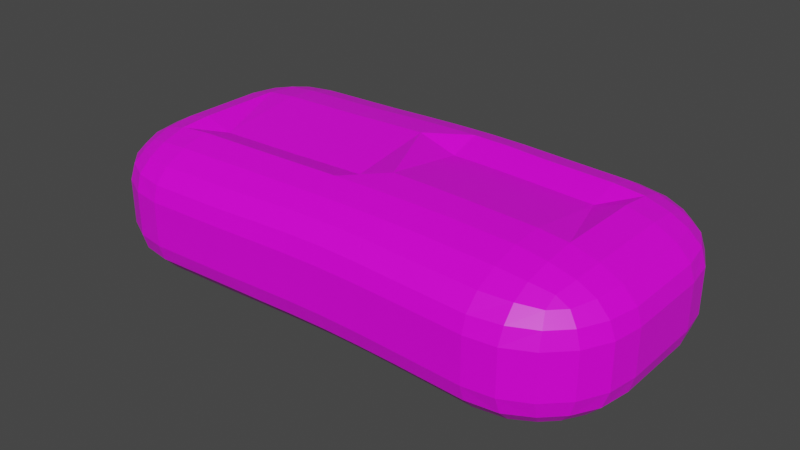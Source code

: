 # Source: brod.blend  (saved by Blender 2.93.20; exported with 4.5.12 LTS)
import bpy
from mathutils import Matrix  # noqa: F401  (used for matrix-valued properties, if any)

bpy.ops.wm.read_factory_settings(use_empty=True)
scene = bpy.context.scene
scene.name = 'Scene'

# ---- collections
col_collection = bpy.data.collections.new('Collection'); scene.collection.children.link(col_collection)

# ---- images (referenced by path relative to the original .blend; pixels are not part of the script)
import os
ASSET_DIR = os.environ.get("B2B_ASSET_DIR", "")  # directory of the original .blend (textures are referenced by path, not embedded)
HERE = os.path.dirname(os.path.abspath(__file__))  # packed textures are extracted next to this script under _unpacked/

def load_image(name, relpath, width, height, colorspace="sRGB"):
    """Load a texture the original file referenced (path relative to the .blend, or extracted next to this script)."""
    p = next((c for c in (os.path.join(HERE, relpath), os.path.join(ASSET_DIR, relpath)) if relpath and os.path.exists(c)), "")
    if p:
        img = bpy.data.images.load(p, check_existing=True)
        img.name = name
    else:  # same state as the original file: an image datablock whose file is absent (Cycles renders it pink)
        img = bpy.data.images.new(name, width, height)
        img.source = "FILE"
        img.filepath = "//" + (relpath or name)
    img.colorspace_settings.name = colorspace
    return img
img_brod = load_image('brod', 'textures/brod.png', 1024, 1024, 'sRGB')

# ---- materials (node trees are filled in below, after node groups)
mat_brod = bpy.data.materials.new('brod')
mat_brod.alpha_threshold = 0.0
mat_brod.use_transparent_shadow = False
mat_brod.line_color = (0.0, 0.0, 0.0, 1.0)

# ---- material node trees
mat_brod.use_nodes = True; mat_brod.node_tree.nodes.clear()
_N = mat_brod.node_tree.nodes; _L = mat_brod.node_tree.links
n0 = _N.new('ShaderNodeOutputMaterial'); n0.name = 'Material Output'; n0.location = (300, 300)
n1 = _N.new('ShaderNodeBsdfPrincipled'); n1.name = 'Principled BSDF'; n1.location = (10, 300)
n1.distribution = 'GGX'
n1.subsurface_method = 'BURLEY'
n1.inputs[2].default_value = 0.4
n1.inputs[3].default_value = 1.45
n1.inputs[27].default_value = (0.0, 0.0, 0.0, 1.0)
n1.inputs[28].default_value = 1.0
n2 = _N.new('ShaderNodeTexImage'); n2.name = 'Image Texture'; n2.location = (-280, 280)
n2.image = img_brod
_L.new(n1.outputs[0], n0.inputs[0])
_L.new(n2.outputs[0], n1.inputs[0])
n0.is_active_output = True

# ---- world
world_world = bpy.data.worlds.new('World'); scene.world = world_world
world_world.use_nodes = True; world_world.node_tree.nodes.clear()
_N = world_world.node_tree.nodes; _L = world_world.node_tree.links
n0 = _N.new('ShaderNodeOutputWorld'); n0.name = 'World Output'; n0.location = (300, 300)
n1 = _N.new('ShaderNodeBackground'); n1.name = 'Background'; n1.location = (10, 300)
n1.inputs[0].default_value = (0.05088, 0.05088, 0.05088, 1.0)
_L.new(n1.outputs[0], n0.inputs[0])
n0.is_active_output = True
world_world.color = (0.05088, 0.05088, 0.05088)
world_world.use_sun_shadow = False
world_world.sun_shadow_jitter_overblur = 0.0

# ---- meshes
me_cube = bpy.data.meshes.new('Cube')
me_cube.from_pydata([(1.699, 1.021, 0.1803), (0.3106, 1.012, 0.1746), (0.3106, 0.3191, 0.5415), (1.699, 0.3275, 0.4567), (1.424, 1.028, 0.1849), (1.148, 1.03, 0.1868), (1.699, 0.9867, 0.2937), (1.424, 0.9908, 0.3027), (1.148, 0.9924, 0.3066), (1.699, 0.8883, 0.3959), (1.424, 0.8909, 0.4037), (1.148, 0.8922, 0.4067), (0.3106, 0.9751, 0.2875), (0.3106, 0.8781, 0.3895), (0.5905, 1.021, 0.1803), (0.5905, 0.9838, 0.2982), (0.5905, 0.8843, 0.3988), (0.8698, 1.028, 0.1849), (0.8698, 0.9895, 0.3047), (0.8698, 0.8893, 0.4048), (0.5905, 0.3275, 0.5472), (0.8698, 0.3345, 0.5518), (0.3106, 0.5333, 0.5235), (0.5905, 0.5501, 0.5278), (0.8698, 0.5608, 0.5317), (0.3106, 0.7263, 0.4715), (0.5905, 0.7408, 0.4749), (0.8698, 0.7497, 0.4787), (1.699, 0.5408, 0.5253), (1.699, 0.7336, 0.4762), (1.424, 0.3345, 0.4613), (1.424, 0.5572, 0.5315), (1.424, 0.7472, 0.4797), (1.148, 0.3373, 0.4632), (1.148, 0.5636, 0.5332), (1.148, 0.7526, 0.4806), (0.3106, 0.3191, -0.5174), (0.3106, 1.012, -0.1505), (1.699, 1.021, -0.1448), (1.699, 0.3275, -0.5117), (0.3106, 0.5323, -0.4978), (0.3106, 0.7251, -0.4464), (0.5905, 0.3275, -0.5117), (0.5905, 0.5503, -0.4922), (0.5905, 0.7403, -0.4395), (0.8698, 0.3345, -0.5071), (0.8698, 0.5608, -0.487), (0.8698, 0.7497, -0.4339), (0.5905, 1.021, -0.1448), (0.8698, 1.028, -0.1401), (0.3106, 0.9782, -0.2639), (0.5905, 0.9839, -0.2626), (0.8698, 0.9895, -0.2599), (0.3106, 0.8798, -0.3661), (0.5905, 0.8839, -0.3635), (0.8698, 0.8893, -0.36), (1.699, 0.9836, -0.2577), (1.699, 0.8866, -0.3598), (1.424, 1.028, -0.1401), (1.424, 0.9907, -0.258), (1.424, 0.8912, -0.3587), (1.148, 1.03, -0.1382), (1.148, 0.9924, -0.258), (1.148, 0.8922, -0.3581), (1.424, 0.3345, -0.5071), (1.148, 0.3373, -0.5052), (1.699, 0.5417, -0.4937), (1.424, 0.557, -0.4876), (1.148, 0.5636, -0.485), (1.699, 0.7348, -0.4417), (1.424, 0.7477, -0.4347), (1.148, 0.7526, -0.432), (1.699, -0.9794, 0.1803), (1.699, -0.2864, 0.5472), (0.3106, -0.2949, 0.451), (0.3106, -0.9879, 0.1746), (1.699, -0.9424, 0.2932), (1.699, -0.8454, 0.3952), (1.424, -0.9725, 0.1849), (1.424, -0.9357, 0.3028), (1.424, -0.8362, 0.4034), (1.148, -0.9696, 0.1868), (1.148, -0.9317, 0.3066), (1.148, -0.8314, 0.4067), (1.424, -0.2794, 0.5518), (1.148, -0.2766, 0.5538), (1.699, -0.5006, 0.5292), (1.424, -0.502, 0.5324), (1.148, -0.5029, 0.5336), (1.699, -0.6937, 0.4772), (1.424, -0.6926, 0.4795), (1.148, -0.6919, 0.4806), (0.3106, -0.5081, 0.5196), (0.3106, -0.7009, 0.4705), (0.5905, -0.2864, 0.4567), (0.5905, -0.5091, 0.5269), (0.5905, -0.6991, 0.475), (0.8698, -0.2794, 0.4613), (0.8698, -0.5057, 0.5313), (0.8698, -0.6947, 0.4787), (0.5905, -0.9794, 0.1803), (0.8698, -0.9725, 0.1849), (0.3106, -0.954, 0.288), (0.5905, -0.9427, 0.2981), (0.8698, -0.9345, 0.3047), (0.3106, -0.8556, 0.3902), (0.5905, -0.8428, 0.399), (0.8698, -0.8343, 0.4048), (1.699, -0.9794, -0.1448), (0.3106, -0.9879, -0.1505), (0.3106, -0.2949, -0.5174), (1.699, -0.2864, -0.5117), (1.424, -0.9725, -0.1401), (1.148, -0.9696, -0.1382), (1.699, -0.9455, -0.2582), (1.424, -0.9358, -0.2579), (1.148, -0.9317, -0.258), (1.699, -0.8471, -0.3604), (1.424, -0.8358, -0.3589), (1.148, -0.8314, -0.3581), (0.3106, -0.9509, -0.2634), (0.3106, -0.8539, -0.3654), (0.5905, -0.9794, -0.1448), (0.5905, -0.9426, -0.2627), (0.5905, -0.8431, -0.3633), (0.8698, -0.9725, -0.1401), (0.8698, -0.9345, -0.2599), (0.8698, -0.8343, -0.36), (0.5905, -0.2864, -0.5117), (0.8698, -0.2794, -0.5071), (0.3106, -0.5091, -0.4994), (0.5905, -0.5089, -0.4923), (0.8698, -0.5057, -0.487), (0.3106, -0.7021, -0.4474), (0.5905, -0.6996, -0.4394), (0.8698, -0.6947, -0.4339), (1.699, -0.4996, -0.4921), (1.699, -0.6924, -0.4407), (1.424, -0.2794, -0.5071), (1.424, -0.5022, -0.4876), (1.424, -0.6922, -0.4349), (1.148, -0.2766, -0.5052), (1.148, -0.5029, -0.485), (1.148, -0.6919, -0.432), (-0.3069, 1.0, 0.1665), (-1.0, 0.307, 0.1665), (-0.3069, 0.307, 0.5334), (-0.5212, 0.9661, 0.1665), (-0.7142, 0.8677, 0.1665), (-0.3069, 0.9661, 0.2799), (-0.5281, 0.9259, 0.2829), (-0.7049, 0.833, 0.2791), (-0.3069, 0.8677, 0.3821), (-0.5202, 0.8325, 0.3773), (-0.6737, 0.7667, 0.3606), (-0.9661, 0.307, 0.2799), (-0.8677, 0.307, 0.3821), (-0.9661, 0.5212, 0.1665), (-0.9259, 0.5268, 0.2835), (-0.833, 0.5197, 0.3771), (-0.8677, 0.7142, 0.1665), (-0.8325, 0.7052, 0.2794), (-0.7667, 0.6737, 0.3606), (-0.3069, 0.5212, 0.5154), (-0.3069, 0.7143, 0.4633), (-0.5212, 0.307, 0.5154), (-0.5268, 0.5281, 0.4941), (-0.5197, 0.7049, 0.445), (-0.7142, 0.307, 0.4633), (-0.7052, 0.5202, 0.4447), (-0.6737, 0.6737, 0.4099), (-1.0, 0.307, -0.1586), (-0.3069, 1.0, -0.1586), (-0.3069, 0.307, -0.5255), (-0.9661, 0.5212, -0.1586), (-0.8677, 0.7142, -0.1586), (-0.9661, 0.307, -0.272), (-0.9259, 0.5281, -0.275), (-0.833, 0.7049, -0.2712), (-0.8677, 0.307, -0.3742), (-0.8325, 0.5202, -0.3694), (-0.7667, 0.6737, -0.3527), (-0.3069, 0.9661, -0.272), (-0.3069, 0.8677, -0.3742), (-0.5212, 0.9661, -0.1586), (-0.5268, 0.9259, -0.2757), (-0.5197, 0.833, -0.3693), (-0.7142, 0.8677, -0.1586), (-0.7052, 0.8325, -0.2715), (-0.6737, 0.7667, -0.3527), (-0.5212, 0.307, -0.5076), (-0.7142, 0.307, -0.4555), (-0.3069, 0.5212, -0.5075), (-0.5281, 0.5268, -0.4863), (-0.7049, 0.5197, -0.4371), (-0.3069, 0.7143, -0.4555), (-0.5202, 0.7052, -0.4368), (-0.6737, 0.6737, -0.402), (-1.0, -0.307, 0.1665), (-0.3069, -1.0, 0.1665), (-0.3069, -0.3069, 0.4429), (-0.9661, -0.5212, 0.1665), (-0.8677, -0.7142, 0.1665), (-0.9661, -0.307, 0.2799), (-0.9259, -0.5281, 0.2829), (-0.833, -0.7049, 0.2791), (-0.8677, -0.307, 0.3821), (-0.8325, -0.5202, 0.3773), (-0.7667, -0.6737, 0.3606), (-0.3069, -0.9661, 0.2799), (-0.3069, -0.8677, 0.3821), (-0.5212, -0.9661, 0.1665), (-0.5268, -0.9259, 0.2835), (-0.5197, -0.833, 0.3771), (-0.7142, -0.8677, 0.1665), (-0.7052, -0.8325, 0.2794), (-0.6737, -0.7667, 0.3606), (-0.5212, -0.307, 0.5132), (-0.7142, -0.307, 0.4633), (-0.3069, -0.5211, 0.5132), (-0.5281, -0.5268, 0.4941), (-0.7049, -0.5197, 0.445), (-0.3069, -0.7142, 0.4633), (-0.5202, -0.7052, 0.4447), (-0.6737, -0.6737, 0.4099), (-0.3069, -0.3069, -0.5255), (-0.3069, -1.0, -0.1586), (-1.0, -0.307, -0.1586), (-0.3069, -0.5211, -0.5075), (-0.3069, -0.7142, -0.4555), (-0.5212, -0.307, -0.5076), (-0.5268, -0.5281, -0.4863), (-0.5197, -0.7049, -0.4371), (-0.7142, -0.307, -0.4555), (-0.7052, -0.5202, -0.4368), (-0.6737, -0.6737, -0.402), (-0.5212, -0.9661, -0.1586), (-0.7142, -0.8677, -0.1586), (-0.3069, -0.9661, -0.272), (-0.5281, -0.9259, -0.275), (-0.7049, -0.833, -0.2712), (-0.3069, -0.8677, -0.3742), (-0.5202, -0.8325, -0.3694), (-0.6737, -0.7667, -0.3527), (-0.9661, -0.307, -0.272), (-0.8677, -0.307, -0.3742), (-0.9661, -0.5212, -0.1586), (-0.9259, -0.5268, -0.2757), (-0.833, -0.5197, -0.3693), (-0.8677, -0.7142, -0.1586), (-0.8325, -0.7052, -0.2715), (-0.7667, -0.6737, -0.3527), (2.219, 1.005, 0.1699), (2.219, 0.3122, 0.4464), (2.91, 0.307, 0.1665), (2.219, 0.9713, 0.2834), (2.219, 0.8729, 0.3856), (2.432, 0.9672, 0.1672), (2.437, 0.927, 0.2842), (2.43, 0.8342, 0.3779), (2.624, 0.8677, 0.1665), (2.615, 0.8325, 0.2794), (2.584, 0.7667, 0.3606), (2.432, 0.3081, 0.5139), (2.624, 0.307, 0.4633), (2.219, 0.5264, 0.5167), (2.438, 0.5279, 0.4949), (2.615, 0.5197, 0.445), (2.219, 0.7195, 0.4668), (2.431, 0.7064, 0.4455), (2.584, 0.6737, 0.4099), (2.876, 0.5212, 0.1665), (2.778, 0.7142, 0.1665), (2.876, 0.307, 0.2799), (2.836, 0.5281, 0.2829), (2.743, 0.7049, 0.2791), (2.778, 0.307, 0.3821), (2.743, 0.5202, 0.3773), (2.677, 0.6737, 0.3606), (2.219, 1.005, -0.1551), (2.91, 0.307, -0.1586), (2.219, 0.3122, -0.522), (2.432, 0.9672, -0.1578), (2.624, 0.8677, -0.1586), (2.219, 0.9713, -0.2685), (2.438, 0.9269, -0.2743), (2.615, 0.833, -0.2712), (2.219, 0.8729, -0.3707), (2.431, 0.8337, -0.3687), (2.584, 0.7667, -0.3527), (2.876, 0.307, -0.272), (2.778, 0.307, -0.3742), (2.876, 0.5212, -0.1586), (2.836, 0.5268, -0.2757), (2.743, 0.5197, -0.3693), (2.778, 0.7142, -0.1586), (2.743, 0.7052, -0.2715), (2.677, 0.6737, -0.3527), (2.219, 0.5264, -0.5041), (2.219, 0.7195, -0.452), (2.432, 0.3081, -0.5068), (2.437, 0.5291, -0.4856), (2.43, 0.706, -0.4363), (2.624, 0.307, -0.4555), (2.615, 0.5202, -0.4368), (2.584, 0.6737, -0.402), (2.219, -0.9948, 0.1699), (2.91, -0.307, 0.1665), (2.219, -0.3017, 0.5369), (2.432, -0.9649, 0.1672), (2.624, -0.8677, 0.1665), (2.219, -0.9609, 0.2834), (2.438, -0.9248, 0.2836), (2.615, -0.833, 0.2791), (2.219, -0.8625, 0.3856), (2.431, -0.8314, 0.3781), (2.584, -0.7667, 0.3606), (2.876, -0.307, 0.2799), (2.778, -0.307, 0.3821), (2.876, -0.5212, 0.1665), (2.836, -0.5268, 0.2835), (2.743, -0.5197, 0.3771), (2.778, -0.7142, 0.1665), (2.743, -0.7052, 0.2794), (2.677, -0.6737, 0.3606), (2.219, -0.5159, 0.5189), (2.219, -0.709, 0.4668), (2.432, -0.3058, 0.5162), (2.437, -0.527, 0.4949), (2.43, -0.7037, 0.4458), (2.624, -0.307, 0.4633), (2.615, -0.5202, 0.4447), (2.584, -0.6736, 0.4099), (2.219, -0.9948, -0.1551), (2.219, -0.3017, -0.522), (2.91, -0.307, -0.1586), (2.219, -0.9609, -0.2685), (2.219, -0.8625, -0.3707), (2.432, -0.9649, -0.1578), (2.437, -0.9248, -0.2749), (2.43, -0.8318, -0.3685), (2.624, -0.8677, -0.1586), (2.615, -0.8325, -0.2715), (2.584, -0.7667, -0.3527), (2.432, -0.3058, -0.5068), (2.624, -0.307, -0.4555), (2.219, -0.5159, -0.5041), (2.438, -0.5258, -0.4856), (2.615, -0.5197, -0.4371), (2.219, -0.709, -0.452), (2.431, -0.7041, -0.4361), (2.584, -0.6736, -0.402), (2.876, -0.5212, -0.1586), (2.778, -0.7142, -0.1586), (2.876, -0.307, -0.272), (2.836, -0.5281, -0.275), (2.743, -0.7049, -0.2712), (2.778, -0.307, -0.3742), (2.743, -0.5202, -0.3694), (2.677, -0.6737, -0.3527)], [], [(173, 36, 110, 225), (227, 198, 145, 171), (280, 254, 307, 335), (111, 39, 281, 334), (72, 108, 333, 306), (3, 73, 308, 253), (2, 146, 200, 74), (109, 75, 199, 226), (172, 144, 1, 37), (0, 4, 7, 6), (4, 5, 8, 7), (5, 17, 18, 8), (6, 7, 10, 9), (7, 8, 11, 10), (8, 18, 19, 11), (1, 12, 15, 14), (12, 13, 16, 15), (13, 25, 26, 16), (14, 15, 18, 17), (15, 16, 19, 18), (16, 26, 27, 19), (2, 20, 23, 22), (20, 21, 24, 23), (21, 33, 34, 24), (22, 23, 26, 25), (23, 24, 27, 26), (24, 34, 35, 27), (3, 28, 31, 30), (28, 29, 32, 31), (29, 9, 10, 32), (30, 31, 34, 33), (31, 32, 35, 34), (32, 10, 11, 35), (11, 19, 27, 35), (36, 40, 43, 42), (40, 41, 44, 43), (41, 53, 54, 44), (42, 43, 46, 45), (43, 44, 47, 46), (44, 54, 55, 47), (37, 48, 51, 50), (48, 49, 52, 51), (49, 61, 62, 52), (50, 51, 54, 53), (51, 52, 55, 54), (52, 62, 63, 55), (38, 56, 59, 58), (56, 57, 60, 59), (57, 69, 70, 60), (58, 59, 62, 61), (59, 60, 63, 62), (60, 70, 71, 63), (39, 64, 67, 66), (64, 65, 68, 67), (65, 45, 46, 68), (66, 67, 70, 69), (67, 68, 71, 70), (68, 46, 47, 71), (47, 55, 63, 71), (72, 76, 79, 78), (76, 77, 80, 79), (77, 89, 90, 80), (78, 79, 82, 81), (79, 80, 83, 82), (80, 90, 91, 83), (73, 84, 87, 86), (84, 85, 88, 87), (85, 97, 98, 88), (86, 87, 90, 89), (87, 88, 91, 90), (88, 98, 99, 91), (74, 92, 95, 94), (92, 93, 96, 95), (93, 105, 106, 96), (94, 95, 98, 97), (95, 96, 99, 98), (96, 106, 107, 99), (75, 100, 103, 102), (100, 101, 104, 103), (101, 81, 82, 104), (102, 103, 106, 105), (103, 104, 107, 106), (104, 82, 83, 107), (83, 91, 99, 107), (108, 112, 115, 114), (112, 113, 116, 115), (113, 125, 126, 116), (114, 115, 118, 117), (115, 116, 119, 118), (116, 126, 127, 119), (109, 120, 123, 122), (120, 121, 124, 123), (121, 133, 134, 124), (122, 123, 126, 125), (123, 124, 127, 126), (124, 134, 135, 127), (110, 128, 131, 130), (128, 129, 132, 131), (129, 141, 142, 132), (130, 131, 134, 133), (131, 132, 135, 134), (132, 142, 143, 135), (111, 136, 139, 138), (136, 137, 140, 139), (137, 117, 118, 140), (138, 139, 142, 141), (139, 140, 143, 142), (140, 118, 119, 143), (119, 127, 135, 143), (144, 147, 150, 149), (147, 148, 151, 150), (148, 160, 161, 151), (149, 150, 153, 152), (150, 151, 154, 153), (151, 161, 162, 154), (145, 155, 158, 157), (155, 156, 159, 158), (156, 168, 169, 159), (157, 158, 161, 160), (158, 159, 162, 161), (159, 169, 170, 162), (146, 163, 166, 165), (163, 164, 167, 166), (164, 152, 153, 167), (165, 166, 169, 168), (166, 167, 170, 169), (167, 153, 154, 170), (154, 162, 170), (171, 174, 177, 176), (174, 175, 178, 177), (175, 187, 188, 178), (176, 177, 180, 179), (177, 178, 181, 180), (178, 188, 189, 181), (172, 182, 185, 184), (182, 183, 186, 185), (183, 195, 196, 186), (184, 185, 188, 187), (185, 186, 189, 188), (186, 196, 197, 189), (173, 190, 193, 192), (190, 191, 194, 193), (191, 179, 180, 194), (192, 193, 196, 195), (193, 194, 197, 196), (194, 180, 181, 197), (181, 189, 197), (198, 201, 204, 203), (201, 202, 205, 204), (202, 214, 215, 205), (203, 204, 207, 206), (204, 205, 208, 207), (205, 215, 216, 208), (199, 209, 212, 211), (209, 210, 213, 212), (210, 222, 223, 213), (211, 212, 215, 214), (212, 213, 216, 215), (213, 223, 224, 216), (200, 217, 220, 219), (217, 218, 221, 220), (218, 206, 207, 221), (219, 220, 223, 222), (220, 221, 224, 223), (221, 207, 208, 224), (208, 216, 224), (225, 228, 231, 230), (228, 229, 232, 231), (229, 241, 242, 232), (230, 231, 234, 233), (231, 232, 235, 234), (232, 242, 243, 235), (226, 236, 239, 238), (236, 237, 240, 239), (237, 249, 250, 240), (238, 239, 242, 241), (239, 240, 243, 242), (240, 250, 251, 243), (227, 244, 247, 246), (244, 245, 248, 247), (245, 233, 234, 248), (246, 247, 250, 249), (247, 248, 251, 250), (248, 234, 235, 251), (235, 243, 251), (252, 255, 258, 257), (255, 256, 259, 258), (256, 268, 269, 259), (257, 258, 261, 260), (258, 259, 262, 261), (259, 269, 270, 262), (253, 263, 266, 265), (263, 264, 267, 266), (264, 276, 277, 267), (265, 266, 269, 268), (266, 267, 270, 269), (267, 277, 278, 270), (254, 271, 274, 273), (271, 272, 275, 274), (272, 260, 261, 275), (273, 274, 277, 276), (274, 275, 278, 277), (275, 261, 262, 278), (262, 270, 278), (279, 282, 285, 284), (282, 283, 286, 285), (283, 295, 296, 286), (284, 285, 288, 287), (285, 286, 289, 288), (286, 296, 297, 289), (280, 290, 293, 292), (290, 291, 294, 293), (291, 303, 304, 294), (292, 293, 296, 295), (293, 294, 297, 296), (294, 304, 305, 297), (281, 298, 301, 300), (298, 299, 302, 301), (299, 287, 288, 302), (300, 301, 304, 303), (301, 302, 305, 304), (302, 288, 289, 305), (289, 297, 305), (306, 309, 312, 311), (309, 310, 313, 312), (310, 322, 323, 313), (311, 312, 315, 314), (312, 313, 316, 315), (313, 323, 324, 316), (307, 317, 320, 319), (317, 318, 321, 320), (318, 330, 331, 321), (319, 320, 323, 322), (320, 321, 324, 323), (321, 331, 332, 324), (308, 325, 328, 327), (325, 326, 329, 328), (326, 314, 315, 329), (327, 328, 331, 330), (328, 329, 332, 331), (329, 315, 316, 332), (316, 324, 332), (333, 336, 339, 338), (336, 337, 340, 339), (337, 349, 350, 340), (338, 339, 342, 341), (339, 340, 343, 342), (340, 350, 351, 343), (334, 344, 347, 346), (344, 345, 348, 347), (345, 357, 358, 348), (346, 347, 350, 349), (347, 348, 351, 350), (348, 358, 359, 351), (335, 352, 355, 354), (352, 353, 356, 355), (353, 341, 342, 356), (354, 355, 358, 357), (355, 356, 359, 358), (356, 342, 343, 359), (343, 351, 359), (173, 225, 230, 190), (190, 230, 233, 191), (191, 233, 245, 179), (179, 245, 244, 176), (176, 244, 227, 171), (36, 173, 192, 40), (40, 192, 195, 41), (41, 195, 183, 53), (53, 183, 182, 50), (50, 182, 172, 37), (0, 38, 58, 4), (4, 58, 61, 5), (5, 61, 49, 17), (17, 49, 48, 14), (14, 48, 37, 1), (226, 199, 211, 236), (236, 211, 214, 237), (237, 214, 202, 249), (249, 202, 201, 246), (246, 201, 198, 227), (75, 109, 122, 100), (100, 122, 125, 101), (101, 125, 113, 81), (81, 113, 112, 78), (78, 112, 108, 72), (144, 172, 184, 147), (147, 184, 187, 148), (148, 187, 175, 160), (160, 175, 174, 157), (157, 174, 171, 145), (74, 200, 219, 92), (92, 219, 222, 93), (93, 222, 210, 105), (105, 210, 209, 102), (102, 209, 199, 75), (2, 74, 94, 20), (20, 94, 97, 21), (21, 97, 85, 33), (33, 85, 84, 30), (30, 84, 73, 3), (225, 110, 130, 228), (228, 130, 133, 229), (229, 133, 121, 241), (241, 121, 120, 238), (238, 120, 109, 226), (200, 146, 165, 217), (217, 165, 168, 218), (218, 168, 156, 206), (206, 156, 155, 203), (203, 155, 145, 198), (146, 2, 22, 163), (163, 22, 25, 164), (164, 25, 13, 152), (152, 13, 12, 149), (149, 12, 1, 144), (110, 36, 42, 128), (128, 42, 45, 129), (129, 45, 65, 141), (141, 65, 64, 138), (138, 64, 39, 111), (254, 280, 292, 271), (271, 292, 295, 272), (272, 295, 283, 260), (260, 283, 282, 257), (257, 282, 279, 252), (306, 333, 338, 309), (309, 338, 341, 310), (310, 341, 353, 322), (322, 353, 352, 319), (319, 352, 335, 307), (253, 308, 327, 263), (263, 327, 330, 264), (264, 330, 318, 276), (276, 318, 317, 273), (273, 317, 307, 254), (334, 281, 300, 344), (344, 300, 303, 345), (345, 303, 291, 357), (357, 291, 290, 354), (354, 290, 280, 335), (38, 279, 284, 56), (56, 284, 287, 57), (57, 287, 299, 69), (69, 299, 298, 66), (66, 298, 281, 39), (333, 108, 114, 336), (336, 114, 117, 337), (337, 117, 137, 349), (349, 137, 136, 346), (346, 136, 111, 334), (72, 306, 311, 76), (76, 311, 314, 77), (77, 314, 326, 89), (89, 326, 325, 86), (86, 325, 308, 73), (252, 0, 6, 255), (255, 6, 9, 256), (256, 9, 29, 268), (268, 29, 28, 265), (265, 28, 3, 253), (38, 0, 252, 279)])
_uv = me_cube.uv_layers.new(name='UVMap')
_uv.uv.foreach_set('vector', [0.3454, 0.6638, 0.4326, 0.6067, 0.3741, 0.5212, 0.287, 0.5783, 0.4358, 0.5072, 0.4667, 0.5524, 0.5522, 0.494, 0.5212, 0.4487, 0.5212, 0.4487, 0.5522, 0.494, 0.4667, 0.5524, 0.4358, 0.5072, 0.5683, 0.3902, 0.6267, 0.4757, 0.6975, 0.4241, 0.6391, 0.3386, 0.6128, 0.4553, 0.5819, 0.4101, 0.6532, 0.3592, 0.6841, 0.4045, 0.6267, 0.4757, 0.5683, 0.3902, 0.6391, 0.3386, 0.6975, 0.4241, 0.4326, 0.6067, 0.3454, 0.6638, 0.287, 0.5783, 0.3741, 0.5212, 0.388, 0.5415, 0.4189, 0.5867, 0.3322, 0.6444, 0.3013, 0.5991, 0.3013, 0.5991, 0.3322, 0.6444, 0.4189, 0.5867, 0.388, 0.5415, 0.6128, 0.4553, 0.575, 0.4822, 0.5862, 0.4986, 0.6236, 0.4711, 0.575, 0.4822, 0.5367, 0.5087, 0.5481, 0.5254, 0.5862, 0.4986, 0.5367, 0.5087, 0.4978, 0.5349, 0.5092, 0.5516, 0.5481, 0.5254, 0.6236, 0.4711, 0.5862, 0.4986, 0.5958, 0.5126, 0.6333, 0.4854, 0.5862, 0.4986, 0.5481, 0.5254, 0.5576, 0.5394, 0.5958, 0.5126, 0.6132, 0.6207, 0.5742, 0.6468, 0.5647, 0.6328, 0.6037, 0.6068, 0.4189, 0.5867, 0.4297, 0.6024, 0.4697, 0.5773, 0.4584, 0.5609, 0.4297, 0.6024, 0.4394, 0.6167, 0.4792, 0.5913, 0.4697, 0.5773, 0.4858, 0.6845, 0.4713, 0.6634, 0.5117, 0.6387, 0.5253, 0.6587, 0.4584, 0.5609, 0.4697, 0.5773, 0.5092, 0.5516, 0.4978, 0.5349, 0.4697, 0.5773, 0.4792, 0.5913, 0.5187, 0.5656, 0.5092, 0.5516, 0.5253, 0.6587, 0.5117, 0.6387, 0.5514, 0.6134, 0.5647, 0.6328, 0.4326, 0.6067, 0.4723, 0.5812, 0.4935, 0.6122, 0.453, 0.6365, 0.4723, 0.5812, 0.5119, 0.5556, 0.5334, 0.5871, 0.4935, 0.6122, 0.5119, 0.5556, 0.5509, 0.5295, 0.5724, 0.561, 0.5334, 0.5871, 0.453, 0.6365, 0.4935, 0.6122, 0.5117, 0.6387, 0.4713, 0.6634, 0.4935, 0.6122, 0.5334, 0.5871, 0.5514, 0.6134, 0.5117, 0.6387, 0.5334, 0.5871, 0.5724, 0.561, 0.5904, 0.5873, 0.5514, 0.6134, 0.6267, 0.4757, 0.647, 0.5054, 0.6103, 0.5338, 0.5891, 0.5028, 0.647, 0.5054, 0.6654, 0.5322, 0.6284, 0.5603, 0.6103, 0.5338, 0.6654, 0.5322, 0.6801, 0.5537, 0.642, 0.5803, 0.6284, 0.5603, 0.5891, 0.5028, 0.6103, 0.5338, 0.5724, 0.561, 0.5509, 0.5295, 0.6103, 0.5338, 0.6284, 0.5603, 0.5904, 0.5873, 0.5724, 0.561, 0.6284, 0.5603, 0.642, 0.5803, 0.6037, 0.6068, 0.5904, 0.5873, 0.6037, 0.6068, 0.5647, 0.6328, 0.5514, 0.6134, 0.5904, 0.5873, 0.4326, 0.6067, 0.4529, 0.6363, 0.4935, 0.6122, 0.4723, 0.5812, 0.4529, 0.6363, 0.4712, 0.6632, 0.5116, 0.6387, 0.4935, 0.6122, 0.4712, 0.6632, 0.4859, 0.6847, 0.5253, 0.6587, 0.5116, 0.6387, 0.4723, 0.5812, 0.4935, 0.6122, 0.5334, 0.5871, 0.5119, 0.5556, 0.4935, 0.6122, 0.5116, 0.6387, 0.5514, 0.6134, 0.5334, 0.5871, 0.5116, 0.6387, 0.5253, 0.6587, 0.5647, 0.6328, 0.5514, 0.6134, 0.388, 0.5415, 0.4275, 0.5156, 0.4163, 0.4992, 0.3772, 0.5257, 0.4275, 0.5156, 0.4668, 0.4897, 0.4554, 0.473, 0.4163, 0.4992, 0.4668, 0.4897, 0.5057, 0.4635, 0.4943, 0.4468, 0.4554, 0.473, 0.3772, 0.5257, 0.4163, 0.4992, 0.4067, 0.4852, 0.3675, 0.5115, 0.4163, 0.4992, 0.4554, 0.473, 0.4459, 0.4591, 0.4067, 0.4852, 0.5742, 0.6468, 0.6132, 0.6207, 0.6037, 0.6068, 0.5647, 0.6328, 0.5819, 0.4101, 0.5711, 0.3944, 0.5328, 0.4205, 0.544, 0.4369, 0.5711, 0.3944, 0.5614, 0.3802, 0.5232, 0.4065, 0.5328, 0.4205, 0.6799, 0.5535, 0.6655, 0.5324, 0.6284, 0.5603, 0.6421, 0.5803, 0.544, 0.4369, 0.5328, 0.4205, 0.4943, 0.4468, 0.5057, 0.4635, 0.5328, 0.4205, 0.5232, 0.4065, 0.4848, 0.4329, 0.4943, 0.4468, 0.6421, 0.5803, 0.6284, 0.5603, 0.5904, 0.5873, 0.6037, 0.6068, 0.6267, 0.4757, 0.5891, 0.5028, 0.6103, 0.5338, 0.6471, 0.5055, 0.5891, 0.5028, 0.5509, 0.5295, 0.5724, 0.561, 0.6103, 0.5338, 0.5509, 0.5295, 0.5119, 0.5556, 0.5334, 0.5871, 0.5724, 0.561, 0.6471, 0.5055, 0.6103, 0.5338, 0.6284, 0.5603, 0.6655, 0.5324, 0.6103, 0.5338, 0.5724, 0.561, 0.5904, 0.5873, 0.6284, 0.5603, 0.5724, 0.561, 0.5334, 0.5871, 0.5514, 0.6134, 0.5904, 0.5873, 0.5514, 0.6134, 0.5647, 0.6328, 0.6037, 0.6068, 0.5904, 0.5873, 0.6128, 0.4553, 0.6236, 0.4711, 0.5862, 0.4986, 0.575, 0.4822, 0.6236, 0.4711, 0.6333, 0.4853, 0.5958, 0.5126, 0.5862, 0.4986, 0.5151, 0.3124, 0.5295, 0.3335, 0.4913, 0.3598, 0.4777, 0.3398, 0.575, 0.4822, 0.5862, 0.4986, 0.5481, 0.5254, 0.5367, 0.5087, 0.5862, 0.4986, 0.5958, 0.5126, 0.5576, 0.5394, 0.5481, 0.5254, 0.4777, 0.3398, 0.4913, 0.3598, 0.4529, 0.3862, 0.4396, 0.3668, 0.5683, 0.3902, 0.5306, 0.4174, 0.5095, 0.3864, 0.5479, 0.3604, 0.5306, 0.4174, 0.4924, 0.4441, 0.4709, 0.4125, 0.5095, 0.3864, 0.4924, 0.4441, 0.4535, 0.4701, 0.4319, 0.4386, 0.4709, 0.4125, 0.5479, 0.3604, 0.5095, 0.3864, 0.4913, 0.3598, 0.5295, 0.3335, 0.5095, 0.3864, 0.4709, 0.4125, 0.4529, 0.3862, 0.4913, 0.3598, 0.4709, 0.4125, 0.4319, 0.4386, 0.4139, 0.4123, 0.4529, 0.3862, 0.3741, 0.5212, 0.3539, 0.4915, 0.3927, 0.4647, 0.4139, 0.4957, 0.3539, 0.4915, 0.3355, 0.4647, 0.3746, 0.4383, 0.3927, 0.4647, 0.3355, 0.4647, 0.3208, 0.4431, 0.361, 0.4183, 0.3746, 0.4383, 0.4139, 0.4957, 0.3927, 0.4647, 0.4319, 0.4386, 0.4535, 0.4701, 0.3927, 0.4647, 0.3746, 0.4383, 0.4139, 0.4123, 0.4319, 0.4386, 0.3746, 0.4383, 0.361, 0.4183, 0.4006, 0.3929, 0.4139, 0.4123, 0.4189, 0.5867, 0.4584, 0.5609, 0.4697, 0.5773, 0.4297, 0.6025, 0.4584, 0.5609, 0.4978, 0.5349, 0.5092, 0.5516, 0.4697, 0.5773, 0.4978, 0.5349, 0.5367, 0.5087, 0.5481, 0.5254, 0.5092, 0.5516, 0.4297, 0.6025, 0.4697, 0.5773, 0.4793, 0.5913, 0.4395, 0.6167, 0.4697, 0.5773, 0.5092, 0.5516, 0.5187, 0.5656, 0.4793, 0.5913, 0.3911, 0.3789, 0.4301, 0.3529, 0.4396, 0.3668, 0.4006, 0.3929, 0.4396, 0.3668, 0.4529, 0.3862, 0.4139, 0.4123, 0.4006, 0.3929, 0.5819, 0.4101, 0.544, 0.4369, 0.5328, 0.4205, 0.5711, 0.3943, 0.544, 0.4369, 0.5057, 0.4635, 0.4943, 0.4468, 0.5328, 0.4205, 0.5057, 0.4635, 0.4668, 0.4897, 0.4554, 0.473, 0.4943, 0.4468, 0.5711, 0.3943, 0.5328, 0.4205, 0.5232, 0.4065, 0.5614, 0.3801, 0.5328, 0.4205, 0.4943, 0.4468, 0.4848, 0.4329, 0.5232, 0.4065, 0.4301, 0.3529, 0.3911, 0.3789, 0.4006, 0.3929, 0.4396, 0.3668, 0.388, 0.5415, 0.3773, 0.5258, 0.4163, 0.4992, 0.4275, 0.5156, 0.3773, 0.5258, 0.3675, 0.5115, 0.4067, 0.4852, 0.4163, 0.4992, 0.3209, 0.4434, 0.3354, 0.4645, 0.3746, 0.4382, 0.3609, 0.4182, 0.4275, 0.5156, 0.4163, 0.4992, 0.4554, 0.473, 0.4668, 0.4897, 0.4163, 0.4992, 0.4067, 0.4852, 0.4459, 0.4591, 0.4554, 0.473, 0.3609, 0.4182, 0.3746, 0.4382, 0.4139, 0.4123, 0.4006, 0.3929, 0.3741, 0.5212, 0.4139, 0.4957, 0.3927, 0.4648, 0.3538, 0.4914, 0.4139, 0.4957, 0.4535, 0.4701, 0.4319, 0.4386, 0.3927, 0.4648, 0.4535, 0.4701, 0.4924, 0.4441, 0.4709, 0.4125, 0.4319, 0.4386, 0.3538, 0.4914, 0.3927, 0.4648, 0.3746, 0.4382, 0.3354, 0.4645, 0.3927, 0.4648, 0.4319, 0.4386, 0.4139, 0.4123, 0.3746, 0.4382, 0.4319, 0.4386, 0.4709, 0.4125, 0.4529, 0.3862, 0.4139, 0.4123, 0.5683, 0.3902, 0.548, 0.3605, 0.5094, 0.3863, 0.5306, 0.4174, 0.548, 0.3605, 0.5296, 0.3337, 0.4914, 0.3599, 0.5094, 0.3863, 0.5296, 0.3337, 0.5149, 0.3121, 0.4777, 0.3399, 0.4914, 0.3599, 0.5306, 0.4174, 0.5094, 0.3863, 0.4709, 0.4125, 0.4924, 0.4441, 0.5094, 0.3863, 0.4914, 0.3599, 0.4529, 0.3862, 0.4709, 0.4125, 0.4914, 0.3599, 0.4777, 0.3399, 0.4396, 0.3668, 0.4529, 0.3862, 0.4396, 0.3668, 0.4006, 0.3929, 0.4139, 0.4123, 0.4529, 0.3862, 0.3322, 0.6444, 0.3024, 0.6648, 0.3125, 0.6816, 0.343, 0.6602, 0.3024, 0.6648, 0.2755, 0.6831, 0.2875, 0.6979, 0.3125, 0.6816, 0.6302, 0.4406, 0.6089, 0.4552, 0.6184, 0.4718, 0.6361, 0.4596, 0.343, 0.6602, 0.3125, 0.6816, 0.3226, 0.694, 0.3527, 0.6744, 0.3736, 0.771, 0.3401, 0.7749, 0.3382, 0.7627, 0.3658, 0.7572, 0.3401, 0.7749, 0.3102, 0.7692, 0.3163, 0.7586, 0.3382, 0.7627, 0.5522, 0.494, 0.563, 0.5098, 0.5939, 0.4894, 0.582, 0.4736, 0.563, 0.5098, 0.5727, 0.524, 0.6018, 0.5031, 0.5939, 0.4894, 0.2674, 0.7171, 0.2887, 0.7025, 0.3103, 0.7314, 0.2925, 0.7434, 0.582, 0.4736, 0.5939, 0.4894, 0.6184, 0.4718, 0.6089, 0.4552, 0.2802, 0.7533, 0.2925, 0.7434, 0.3163, 0.7586, 0.3102, 0.7692, 0.2925, 0.7434, 0.3103, 0.7314, 0.3293, 0.7497, 0.3163, 0.7586, 0.3454, 0.6638, 0.3658, 0.6936, 0.3359, 0.7155, 0.3156, 0.6841, 0.3658, 0.6936, 0.3842, 0.7205, 0.3537, 0.7394, 0.3359, 0.7155, 0.3842, 0.7205, 0.3988, 0.7418, 0.3658, 0.7572, 0.3537, 0.7394, 0.3156, 0.6841, 0.3359, 0.7155, 0.3103, 0.7314, 0.2887, 0.7025, 0.3359, 0.7155, 0.3537, 0.7394, 0.3293, 0.7497, 0.3103, 0.7314, 0.3537, 0.7394, 0.3658, 0.7572, 0.3382, 0.7627, 0.3293, 0.7497, 0.3382, 0.7627, 0.3163, 0.7586, 0.3293, 0.7497, 0.5212, 0.4487, 0.5511, 0.4283, 0.5409, 0.4115, 0.5104, 0.4329, 0.5511, 0.4283, 0.5779, 0.41, 0.5659, 0.3952, 0.5409, 0.4115, 0.2232, 0.6525, 0.2446, 0.6379, 0.2351, 0.6213, 0.2173, 0.6335, 0.5104, 0.4329, 0.5409, 0.4115, 0.5309, 0.3991, 0.5007, 0.4187, 0.2803, 0.7535, 0.3101, 0.7692, 0.3163, 0.7586, 0.2926, 0.7435, 0.3101, 0.7692, 0.34, 0.7748, 0.3382, 0.7627, 0.3163, 0.7586, 0.3013, 0.5991, 0.2905, 0.5833, 0.2595, 0.6038, 0.2714, 0.6195, 0.2905, 0.5833, 0.2807, 0.5691, 0.2516, 0.59, 0.2595, 0.6038, 0.3988, 0.7418, 0.3842, 0.7205, 0.3537, 0.7395, 0.3659, 0.7572, 0.2714, 0.6195, 0.2595, 0.6038, 0.2351, 0.6213, 0.2446, 0.6379, 0.3737, 0.7709, 0.3659, 0.7572, 0.3382, 0.7627, 0.34, 0.7748, 0.3659, 0.7572, 0.3537, 0.7395, 0.3293, 0.7497, 0.3382, 0.7627, 0.3454, 0.6638, 0.3156, 0.6841, 0.3356, 0.7154, 0.3658, 0.6936, 0.3156, 0.6841, 0.2887, 0.7025, 0.3103, 0.7312, 0.3356, 0.7154, 0.2887, 0.7025, 0.2674, 0.7171, 0.2926, 0.7435, 0.3103, 0.7312, 0.3658, 0.6936, 0.3356, 0.7154, 0.3537, 0.7395, 0.3842, 0.7205, 0.3356, 0.7154, 0.3103, 0.7312, 0.3293, 0.7497, 0.3537, 0.7395, 0.3103, 0.7312, 0.2926, 0.7435, 0.3163, 0.7586, 0.3293, 0.7497, 0.3163, 0.7586, 0.3382, 0.7627, 0.3293, 0.7497, 0.4667, 0.5524, 0.4369, 0.5728, 0.447, 0.5897, 0.4775, 0.5682, 0.4369, 0.5728, 0.41, 0.5912, 0.422, 0.606, 0.447, 0.5897, 0.2541, 0.6977, 0.2755, 0.6831, 0.2875, 0.698, 0.2697, 0.7101, 0.4775, 0.5682, 0.447, 0.5897, 0.4571, 0.6021, 0.4872, 0.5824, 0.1798, 0.6064, 0.1759, 0.573, 0.1881, 0.571, 0.1935, 0.5986, 0.1759, 0.573, 0.1815, 0.543, 0.1922, 0.5492, 0.1881, 0.571, 0.3322, 0.6444, 0.343, 0.6602, 0.3127, 0.6816, 0.3024, 0.6648, 0.343, 0.6602, 0.3527, 0.6744, 0.3226, 0.694, 0.3127, 0.6816, 0.2336, 0.5002, 0.2483, 0.5216, 0.2194, 0.5431, 0.2073, 0.5253, 0.3024, 0.6648, 0.3127, 0.6816, 0.2875, 0.698, 0.2755, 0.6831, 0.1975, 0.5131, 0.2073, 0.5253, 0.1922, 0.5492, 0.1815, 0.543, 0.2073, 0.5253, 0.2194, 0.5431, 0.2011, 0.5621, 0.1922, 0.5492, 0.287, 0.5783, 0.2572, 0.5987, 0.2353, 0.5687, 0.2666, 0.5485, 0.2572, 0.5987, 0.2303, 0.6171, 0.2114, 0.5866, 0.2353, 0.5687, 0.2303, 0.6171, 0.209, 0.6317, 0.1935, 0.5986, 0.2114, 0.5866, 0.2666, 0.5485, 0.2353, 0.5687, 0.2194, 0.5431, 0.2483, 0.5216, 0.2353, 0.5687, 0.2114, 0.5866, 0.2011, 0.5621, 0.2194, 0.5431, 0.2114, 0.5866, 0.1935, 0.5986, 0.1881, 0.571, 0.2011, 0.5621, 0.1881, 0.571, 0.1922, 0.5492, 0.2011, 0.5621, 0.287, 0.5783, 0.2666, 0.5485, 0.2354, 0.5684, 0.2572, 0.5987, 0.2666, 0.5485, 0.2483, 0.5216, 0.2195, 0.5431, 0.2354, 0.5684, 0.2483, 0.5216, 0.2336, 0.5002, 0.2073, 0.5254, 0.2195, 0.5431, 0.2572, 0.5987, 0.2354, 0.5684, 0.2113, 0.5865, 0.2303, 0.6171, 0.2354, 0.5684, 0.2195, 0.5431, 0.2011, 0.5621, 0.2113, 0.5865, 0.2195, 0.5431, 0.2073, 0.5254, 0.1922, 0.5492, 0.2011, 0.5621, 0.3013, 0.5991, 0.2714, 0.6195, 0.2594, 0.604, 0.2905, 0.5833, 0.2714, 0.6195, 0.2446, 0.6379, 0.2351, 0.6213, 0.2594, 0.604, 0.3577, 0.5605, 0.3791, 0.5459, 0.3696, 0.5293, 0.3518, 0.5416, 0.2905, 0.5833, 0.2594, 0.604, 0.2515, 0.5901, 0.2807, 0.5691, 0.1973, 0.5132, 0.1816, 0.5429, 0.1922, 0.5492, 0.2073, 0.5254, 0.1816, 0.5429, 0.1759, 0.5729, 0.1881, 0.571, 0.1922, 0.5492, 0.4358, 0.5072, 0.425, 0.4914, 0.394, 0.5118, 0.406, 0.5275, 0.425, 0.4914, 0.4153, 0.4771, 0.3861, 0.4981, 0.394, 0.5118, 0.209, 0.6317, 0.2303, 0.6171, 0.2113, 0.5865, 0.1935, 0.5987, 0.406, 0.5275, 0.394, 0.5118, 0.3696, 0.5293, 0.3791, 0.5459, 0.1799, 0.6066, 0.1935, 0.5987, 0.1881, 0.571, 0.1759, 0.5729, 0.1935, 0.5987, 0.2113, 0.5865, 0.2011, 0.5621, 0.1881, 0.571, 0.2011, 0.5621, 0.1922, 0.5492, 0.1881, 0.571, 0.6841, 0.4045, 0.6949, 0.4203, 0.7254, 0.3996, 0.7135, 0.3838, 0.6949, 0.4203, 0.7047, 0.4345, 0.7334, 0.4133, 0.7254, 0.3996, 0.7509, 0.5022, 0.7363, 0.4808, 0.7646, 0.4588, 0.7767, 0.4767, 0.7135, 0.3838, 0.7254, 0.3996, 0.7498, 0.382, 0.7403, 0.3654, 0.7865, 0.4889, 0.7767, 0.4767, 0.7916, 0.4526, 0.8023, 0.4588, 0.7767, 0.4767, 0.7646, 0.4588, 0.7828, 0.4397, 0.7916, 0.4526, 0.6975, 0.4241, 0.7268, 0.4033, 0.7487, 0.4332, 0.7179, 0.4539, 0.7268, 0.4033, 0.7535, 0.3848, 0.7725, 0.4153, 0.7487, 0.4332, 0.7535, 0.3848, 0.7749, 0.3702, 0.7903, 0.4032, 0.7725, 0.4153, 0.7179, 0.4539, 0.7487, 0.4332, 0.7646, 0.4588, 0.7363, 0.4808, 0.7487, 0.4332, 0.7725, 0.4153, 0.7828, 0.4397, 0.7646, 0.4588, 0.7725, 0.4153, 0.7903, 0.4032, 0.7957, 0.4308, 0.7828, 0.4397, 0.5522, 0.494, 0.582, 0.4736, 0.594, 0.4891, 0.563, 0.5098, 0.582, 0.4736, 0.6089, 0.4552, 0.6183, 0.4718, 0.594, 0.4891, 0.7616, 0.3508, 0.7403, 0.3654, 0.7498, 0.382, 0.7675, 0.3698, 0.563, 0.5098, 0.594, 0.4891, 0.6019, 0.503, 0.5727, 0.524, 0.804, 0.3954, 0.8079, 0.4289, 0.7957, 0.4308, 0.7903, 0.4032, 0.8079, 0.4289, 0.8023, 0.4588, 0.7916, 0.4526, 0.7957, 0.4308, 0.7916, 0.4526, 0.7828, 0.4397, 0.7957, 0.4308, 0.6532, 0.3592, 0.6826, 0.3386, 0.6725, 0.3217, 0.6424, 0.3434, 0.6826, 0.3386, 0.7093, 0.3201, 0.6973, 0.3053, 0.6725, 0.3217, 0.5993, 0.3954, 0.5779, 0.41, 0.5659, 0.3951, 0.5838, 0.383, 0.6424, 0.3434, 0.6725, 0.3217, 0.6624, 0.3093, 0.6327, 0.3292, 0.7867, 0.4888, 0.8023, 0.4589, 0.7916, 0.4526, 0.7767, 0.4765, 0.8023, 0.4589, 0.8079, 0.429, 0.7957, 0.4308, 0.7916, 0.4526, 0.5212, 0.4487, 0.5104, 0.4329, 0.5407, 0.4115, 0.5511, 0.4283, 0.5104, 0.4329, 0.5007, 0.4187, 0.5308, 0.3992, 0.5407, 0.4115, 0.7749, 0.3702, 0.7535, 0.3848, 0.7726, 0.4153, 0.7903, 0.4031, 0.5511, 0.4283, 0.5407, 0.4115, 0.5659, 0.3951, 0.5779, 0.41, 0.8039, 0.3952, 0.7903, 0.4031, 0.7957, 0.4308, 0.8079, 0.429, 0.7903, 0.4031, 0.7726, 0.4153, 0.7828, 0.4397, 0.7957, 0.4308, 0.6975, 0.4241, 0.7179, 0.4539, 0.7486, 0.4335, 0.7268, 0.4033, 0.7179, 0.4539, 0.7363, 0.4808, 0.7645, 0.4588, 0.7486, 0.4335, 0.7363, 0.4808, 0.7509, 0.5022, 0.7767, 0.4765, 0.7645, 0.4588, 0.7268, 0.4033, 0.7486, 0.4335, 0.7726, 0.4153, 0.7535, 0.3848, 0.7486, 0.4335, 0.7645, 0.4588, 0.7828, 0.4397, 0.7726, 0.4153, 0.7645, 0.4588, 0.7767, 0.4765, 0.7916, 0.4526, 0.7828, 0.4397, 0.7916, 0.4526, 0.7957, 0.4308, 0.7828, 0.4397, 0.6841, 0.4045, 0.7135, 0.3838, 0.7256, 0.3994, 0.6949, 0.4203, 0.7135, 0.3838, 0.7403, 0.3654, 0.7497, 0.382, 0.7256, 0.3994, 0.3886, 0.6058, 0.41, 0.5912, 0.422, 0.606, 0.4042, 0.6182, 0.6949, 0.4203, 0.7256, 0.3994, 0.7335, 0.4133, 0.7047, 0.4345, 0.6104, 0.231, 0.6437, 0.227, 0.6457, 0.2392, 0.6182, 0.2447, 0.6437, 0.227, 0.6737, 0.2326, 0.6675, 0.2433, 0.6457, 0.2392, 0.4667, 0.5524, 0.4775, 0.5682, 0.4472, 0.5896, 0.4369, 0.5728, 0.4775, 0.5682, 0.4872, 0.5824, 0.4571, 0.602, 0.4472, 0.5896, 0.7165, 0.2847, 0.6951, 0.2993, 0.6735, 0.2705, 0.6914, 0.2584, 0.4369, 0.5728, 0.4472, 0.5896, 0.422, 0.606, 0.41, 0.5912, 0.7036, 0.2485, 0.6914, 0.2584, 0.6675, 0.2433, 0.6737, 0.2326, 0.6914, 0.2584, 0.6735, 0.2705, 0.6545, 0.2521, 0.6675, 0.2433, 0.6391, 0.3386, 0.6187, 0.3088, 0.6481, 0.2865, 0.6684, 0.3178, 0.6187, 0.3088, 0.6003, 0.2819, 0.6303, 0.2626, 0.6481, 0.2865, 0.6003, 0.2819, 0.5857, 0.2606, 0.6182, 0.2447, 0.6303, 0.2626, 0.6684, 0.3178, 0.6481, 0.2865, 0.6735, 0.2705, 0.6951, 0.2993, 0.6481, 0.2865, 0.6303, 0.2626, 0.6545, 0.2521, 0.6735, 0.2705, 0.6303, 0.2626, 0.6182, 0.2447, 0.6457, 0.2392, 0.6545, 0.2521, 0.6457, 0.2392, 0.6675, 0.2433, 0.6545, 0.2521, 0.6532, 0.3592, 0.6424, 0.3434, 0.6722, 0.3217, 0.6826, 0.3386, 0.6424, 0.3434, 0.6327, 0.3292, 0.6623, 0.3094, 0.6722, 0.3217, 0.5857, 0.2606, 0.6003, 0.2819, 0.6303, 0.2625, 0.6181, 0.2447, 0.6826, 0.3386, 0.6722, 0.3217, 0.6973, 0.3053, 0.7093, 0.3201, 0.6102, 0.2311, 0.6181, 0.2447, 0.6457, 0.2392, 0.6438, 0.227, 0.6181, 0.2447, 0.6303, 0.2625, 0.6545, 0.2521, 0.6457, 0.2392, 0.6391, 0.3386, 0.6684, 0.3178, 0.6484, 0.2865, 0.6187, 0.3088, 0.6684, 0.3178, 0.6951, 0.2993, 0.6735, 0.2706, 0.6484, 0.2865, 0.6951, 0.2993, 0.7165, 0.2847, 0.6913, 0.2584, 0.6735, 0.2706, 0.6187, 0.3088, 0.6484, 0.2865, 0.6303, 0.2625, 0.6003, 0.2819, 0.6484, 0.2865, 0.6735, 0.2706, 0.6545, 0.2521, 0.6303, 0.2625, 0.6735, 0.2706, 0.6913, 0.2584, 0.6675, 0.2433, 0.6545, 0.2521, 0.4358, 0.5072, 0.406, 0.5275, 0.3939, 0.512, 0.425, 0.4914, 0.406, 0.5275, 0.3791, 0.5459, 0.3697, 0.5294, 0.3939, 0.512, 0.7307, 0.3055, 0.7093, 0.3201, 0.6973, 0.3053, 0.7152, 0.2932, 0.425, 0.4914, 0.3939, 0.512, 0.386, 0.4981, 0.4153, 0.4771, 0.7035, 0.2484, 0.6738, 0.2326, 0.6675, 0.2433, 0.6913, 0.2584, 0.6738, 0.2326, 0.6438, 0.227, 0.6457, 0.2392, 0.6675, 0.2433, 0.6457, 0.2392, 0.6545, 0.2521, 0.6675, 0.2433, 0.3454, 0.6638, 0.287, 0.5783, 0.2572, 0.5987, 0.3156, 0.6841, 0.3156, 0.6841, 0.2572, 0.5987, 0.2303, 0.6171, 0.2887, 0.7025, 0.2887, 0.7025, 0.2303, 0.6171, 0.209, 0.6317, 0.2674, 0.7171, 0.5007, 0.4187, 0.4153, 0.4771, 0.425, 0.4914, 0.5104, 0.4329, 0.5104, 0.4329, 0.425, 0.4914, 0.4358, 0.5072, 0.5212, 0.4487, 0.4326, 0.6067, 0.3454, 0.6638, 0.3658, 0.6936, 0.4529, 0.6363, 0.4529, 0.6363, 0.3658, 0.6936, 0.3842, 0.7205, 0.4712, 0.6632, 0.4712, 0.6632, 0.3842, 0.7205, 0.3988, 0.7418, 0.4859, 0.6847, 0.3675, 0.5115, 0.2807, 0.5691, 0.2905, 0.5833, 0.3772, 0.5257, 0.3772, 0.5257, 0.2905, 0.5833, 0.3013, 0.5991, 0.388, 0.5415, 0.6128, 0.4553, 0.5819, 0.4101, 0.544, 0.4369, 0.575, 0.4822, 0.575, 0.4822, 0.544, 0.4369, 0.5057, 0.4635, 0.5367, 0.5087, 0.5367, 0.5087, 0.5057, 0.4635, 0.4668, 0.4897, 0.4978, 0.5349, 0.4978, 0.5349, 0.4668, 0.4897, 0.4275, 0.5156, 0.4584, 0.5609, 0.4584, 0.5609, 0.4275, 0.5156, 0.388, 0.5415, 0.4189, 0.5867, 0.3013, 0.5991, 0.3322, 0.6444, 0.3024, 0.6648, 0.2714, 0.6195, 0.2714, 0.6195, 0.3024, 0.6648, 0.2755, 0.6831, 0.2446, 0.6379, 0.2446, 0.6379, 0.2755, 0.6831, 0.2541, 0.6977, 0.2232, 0.6525, 0.3791, 0.5459, 0.41, 0.5912, 0.4369, 0.5728, 0.406, 0.5275, 0.406, 0.5275, 0.4369, 0.5728, 0.4667, 0.5524, 0.4358, 0.5072, 0.4189, 0.5867, 0.388, 0.5415, 0.4275, 0.5156, 0.4584, 0.5609, 0.4584, 0.5609, 0.4275, 0.5156, 0.4668, 0.4897, 0.4978, 0.5349, 0.4978, 0.5349, 0.4668, 0.4897, 0.5057, 0.4635, 0.5367, 0.5087, 0.5367, 0.5087, 0.5057, 0.4635, 0.544, 0.4369, 0.575, 0.4822, 0.575, 0.4822, 0.544, 0.4369, 0.5819, 0.4101, 0.6128, 0.4553, 0.3322, 0.6444, 0.3013, 0.5991, 0.2714, 0.6195, 0.3024, 0.6648, 0.3024, 0.6648, 0.2714, 0.6195, 0.2446, 0.6379, 0.2755, 0.6831, 0.2755, 0.6831, 0.2446, 0.6379, 0.2232, 0.6525, 0.2541, 0.6977, 0.6089, 0.4552, 0.5779, 0.41, 0.5511, 0.4283, 0.582, 0.4736, 0.582, 0.4736, 0.5511, 0.4283, 0.5212, 0.4487, 0.5522, 0.494, 0.3741, 0.5212, 0.287, 0.5783, 0.2666, 0.5485, 0.3539, 0.4915, 0.3539, 0.4915, 0.2666, 0.5485, 0.2483, 0.5216, 0.3355, 0.4647, 0.3355, 0.4647, 0.2483, 0.5216, 0.2336, 0.5002, 0.3208, 0.4431, 0.4395, 0.6167, 0.3527, 0.6744, 0.343, 0.6602, 0.4297, 0.6025, 0.4297, 0.6025, 0.343, 0.6602, 0.3322, 0.6444, 0.4189, 0.5867, 0.4326, 0.6067, 0.3741, 0.5212, 0.4139, 0.4957, 0.4723, 0.5812, 0.4723, 0.5812, 0.4139, 0.4957, 0.4535, 0.4701, 0.5119, 0.5556, 0.5119, 0.5556, 0.4535, 0.4701, 0.4924, 0.4441, 0.5509, 0.5295, 0.5509, 0.5295, 0.4924, 0.4441, 0.5306, 0.4174, 0.5891, 0.5028, 0.5891, 0.5028, 0.5306, 0.4174, 0.5683, 0.3902, 0.6267, 0.4757, 0.287, 0.5783, 0.3741, 0.5212, 0.3538, 0.4914, 0.2666, 0.5485, 0.2666, 0.5485, 0.3538, 0.4914, 0.3354, 0.4645, 0.2483, 0.5216, 0.2483, 0.5216, 0.3354, 0.4645, 0.3209, 0.4434, 0.2336, 0.5002, 0.2807, 0.5691, 0.3675, 0.5115, 0.3773, 0.5258, 0.2905, 0.5833, 0.2905, 0.5833, 0.3773, 0.5258, 0.388, 0.5415, 0.3013, 0.5991, 0.287, 0.5783, 0.3454, 0.6638, 0.3156, 0.6841, 0.2572, 0.5987, 0.2572, 0.5987, 0.3156, 0.6841, 0.2887, 0.7025, 0.2303, 0.6171, 0.2303, 0.6171, 0.2887, 0.7025, 0.2674, 0.7171, 0.209, 0.6317, 0.4872, 0.5824, 0.5727, 0.524, 0.563, 0.5098, 0.4775, 0.5682, 0.4775, 0.5682, 0.563, 0.5098, 0.5522, 0.494, 0.4667, 0.5524, 0.3454, 0.6638, 0.4326, 0.6067, 0.453, 0.6365, 0.3658, 0.6936, 0.3658, 0.6936, 0.453, 0.6365, 0.4713, 0.6634, 0.3842, 0.7205, 0.3842, 0.7205, 0.4713, 0.6634, 0.4858, 0.6845, 0.3988, 0.7418, 0.3527, 0.6744, 0.4394, 0.6167, 0.4297, 0.6024, 0.343, 0.6602, 0.343, 0.6602, 0.4297, 0.6024, 0.4189, 0.5867, 0.3322, 0.6444, 0.3741, 0.5212, 0.4326, 0.6067, 0.4723, 0.5812, 0.4139, 0.4957, 0.4139, 0.4957, 0.4723, 0.5812, 0.5119, 0.5556, 0.4535, 0.4701, 0.4535, 0.4701, 0.5119, 0.5556, 0.5509, 0.5295, 0.4924, 0.4441, 0.4924, 0.4441, 0.5509, 0.5295, 0.5891, 0.5028, 0.5306, 0.4174, 0.5306, 0.4174, 0.5891, 0.5028, 0.6267, 0.4757, 0.5683, 0.3902, 0.5522, 0.494, 0.5212, 0.4487, 0.5511, 0.4283, 0.582, 0.4736, 0.582, 0.4736, 0.5511, 0.4283, 0.5779, 0.41, 0.6089, 0.4552, 0.6089, 0.4552, 0.5779, 0.41, 0.5993, 0.3954, 0.6302, 0.4406, 0.7403, 0.3654, 0.7093, 0.3201, 0.6826, 0.3386, 0.7135, 0.3838, 0.7135, 0.3838, 0.6826, 0.3386, 0.6532, 0.3592, 0.6841, 0.4045, 0.6841, 0.4045, 0.6532, 0.3592, 0.6826, 0.3386, 0.7135, 0.3838, 0.7135, 0.3838, 0.6826, 0.3386, 0.7093, 0.3201, 0.7403, 0.3654, 0.3886, 0.6058, 0.3577, 0.5605, 0.3791, 0.5459, 0.41, 0.5912, 0.41, 0.5912, 0.3791, 0.5459, 0.406, 0.5275, 0.4369, 0.5728, 0.4369, 0.5728, 0.406, 0.5275, 0.4358, 0.5072, 0.4667, 0.5524, 0.6975, 0.4241, 0.6391, 0.3386, 0.6684, 0.3178, 0.7268, 0.4033, 0.7268, 0.4033, 0.6684, 0.3178, 0.6951, 0.2993, 0.7535, 0.3848, 0.7535, 0.3848, 0.6951, 0.2993, 0.7165, 0.2847, 0.7749, 0.3702, 0.5727, 0.524, 0.4872, 0.5824, 0.4775, 0.5682, 0.563, 0.5098, 0.563, 0.5098, 0.4775, 0.5682, 0.4667, 0.5524, 0.5522, 0.494, 0.6391, 0.3386, 0.6975, 0.4241, 0.7268, 0.4033, 0.6684, 0.3178, 0.6684, 0.3178, 0.7268, 0.4033, 0.7535, 0.3848, 0.6951, 0.2993, 0.6951, 0.2993, 0.7535, 0.3848, 0.7749, 0.3702, 0.7165, 0.2847, 0.4153, 0.4771, 0.5007, 0.4187, 0.5104, 0.4329, 0.425, 0.4914, 0.425, 0.4914, 0.5104, 0.4329, 0.5212, 0.4487, 0.4358, 0.5072, 0.5819, 0.4101, 0.6532, 0.3592, 0.6424, 0.3434, 0.5711, 0.3944, 0.5711, 0.3944, 0.6424, 0.3434, 0.6327, 0.3292, 0.5614, 0.3802, 0.6799, 0.5535, 0.7509, 0.5022, 0.7363, 0.4808, 0.6655, 0.5324, 0.6655, 0.5324, 0.7363, 0.4808, 0.7179, 0.4539, 0.6471, 0.5055, 0.6471, 0.5055, 0.7179, 0.4539, 0.6975, 0.4241, 0.6267, 0.4757, 0.6532, 0.3592, 0.5819, 0.4101, 0.5711, 0.3943, 0.6424, 0.3434, 0.6424, 0.3434, 0.5711, 0.3943, 0.5614, 0.3801, 0.6327, 0.3292, 0.5857, 0.2606, 0.5149, 0.3121, 0.5296, 0.3337, 0.6003, 0.2819, 0.6003, 0.2819, 0.5296, 0.3337, 0.548, 0.3605, 0.6187, 0.3088, 0.6187, 0.3088, 0.548, 0.3605, 0.5683, 0.3902, 0.6391, 0.3386, 0.6128, 0.4553, 0.6841, 0.4045, 0.6949, 0.4203, 0.6236, 0.4711, 0.6236, 0.4711, 0.6949, 0.4203, 0.7047, 0.4345, 0.6333, 0.4853, 0.5151, 0.3124, 0.5857, 0.2606, 0.6003, 0.2819, 0.5295, 0.3335, 0.5295, 0.3335, 0.6003, 0.2819, 0.6187, 0.3088, 0.5479, 0.3604, 0.5479, 0.3604, 0.6187, 0.3088, 0.6391, 0.3386, 0.5683, 0.3902, 0.6841, 0.4045, 0.6128, 0.4553, 0.6236, 0.4711, 0.6949, 0.4203, 0.6949, 0.4203, 0.6236, 0.4711, 0.6333, 0.4854, 0.7047, 0.4345, 0.7509, 0.5022, 0.6801, 0.5537, 0.6654, 0.5322, 0.7363, 0.4808, 0.7363, 0.4808, 0.6654, 0.5322, 0.647, 0.5054, 0.7179, 0.4539, 0.7179, 0.4539, 0.647, 0.5054, 0.6267, 0.4757, 0.6975, 0.4241, 0.5819, 0.4101, 0.6128, 0.4553, 0.6841, 0.4045, 0.6532, 0.3592])
me_cube.materials.append(mat_brod)
me_cube.use_remesh_preserve_volume = False
me_cube.use_remesh_preserve_attributes = False
me_cube.use_mirror_vertex_groups = False
me_cube.update()

# ---- objects
ob_cube = bpy.data.objects.new('Cube', me_cube)

# ---- transforms, parenting, visibility, modifiers, constraints
ob_cube.location = (0.0, 0.0, 0.0)
ob_cube.lock_rotations_4d = False
ob_cube.empty_display_type = 'ARROWS'
ob_cube.lineart.crease_threshold = 0.0

# ---- collection membership
col_collection.objects.link(ob_cube)

# ---- scene / render settings (as saved in the file)
scene.frame_start = 1; scene.frame_end = 250; scene.frame_set(17)
scene.render.engine = 'BLENDER_EEVEE_NEXT'
scene.cycles.use_denoising = False
scene.cycles.samples = 128
scene.cycles.sampling_pattern = 'TABULATED_SOBOL'
scene.cycles.use_adaptive_sampling = False
scene.cycles.use_light_tree = False
scene.view_settings.view_transform = 'Filmic'
bpy.context.view_layer.update()

# ---- added for rendering (the .blend has no active camera and no usable light): camera, sun
cam_auto = bpy.data.cameras.new('AutoCamera')
cam_auto.lens = 50.0
cam_auto.sensor_width = 36.0
cam_auto.clip_end = 1000.0
ob_auto_camera = bpy.data.objects.new('AutoCamera', cam_auto)
scene.collection.objects.link(ob_auto_camera)
ob_auto_camera.location = (5.15187, -5.02103, 3.3716)
ob_auto_camera.rotation_euler = (1.09748, -7.21219e-08, 0.694738)
scene.camera = ob_auto_camera
light_auto_sun = bpy.data.lights.new('AutoSun', 'SUN')
light_auto_sun.energy = 3.0
light_auto_sun.angle = 0.0523599
ob_auto_sun = bpy.data.objects.new('AutoSun', light_auto_sun)
scene.collection.objects.link(ob_auto_sun)
ob_auto_sun.rotation_euler = (0.872665, 0.174533, 0.523599)
bpy.context.view_layer.update()

